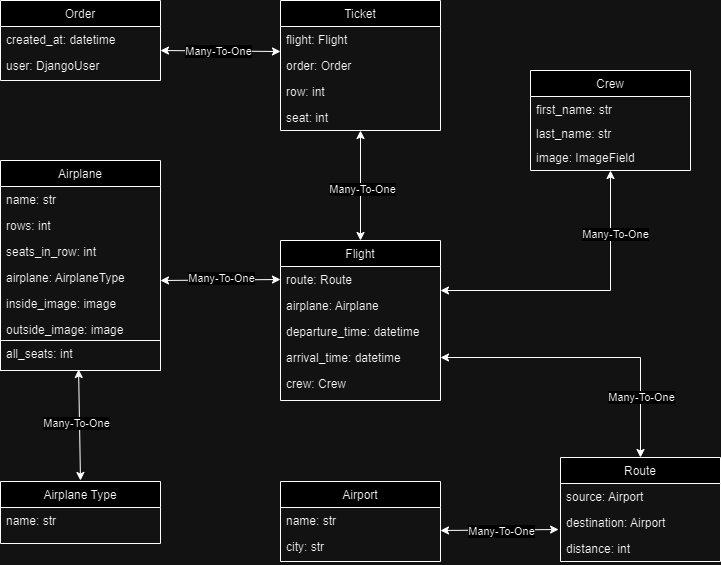

The diagram above was exported from draw.io. Its source (the exported page's mxGraphModel, read from the mxfile embedded in the PNG):
<mxGraphModel dx="1434" dy="784" grid="1" gridSize="10" guides="1" tooltips="1" connect="1" arrows="1" fold="1" page="1" pageScale="1" pageWidth="827" pageHeight="1169" math="0" shadow="0">
  <root>
    <mxCell id="WIyWlLk6GJQsqaUBKTNV-0" />
    <mxCell id="WIyWlLk6GJQsqaUBKTNV-1" parent="WIyWlLk6GJQsqaUBKTNV-0" />
    <mxCell id="zkfFHV4jXpPFQw0GAbJ--13" value="Airplane Type" style="swimlane;fontStyle=0;align=center;verticalAlign=top;childLayout=stackLayout;horizontal=1;startSize=26;horizontalStack=0;resizeParent=1;resizeLast=0;collapsible=1;marginBottom=0;rounded=0;shadow=0;strokeWidth=1;" parent="WIyWlLk6GJQsqaUBKTNV-1" vertex="1">
      <mxGeometry x="80" y="561" width="160" height="62" as="geometry">
        <mxRectangle x="340" y="380" width="170" height="26" as="alternateBounds" />
      </mxGeometry>
    </mxCell>
    <mxCell id="zkfFHV4jXpPFQw0GAbJ--14" value="name: str&#10;" style="text;align=left;verticalAlign=top;spacingLeft=4;spacingRight=4;overflow=hidden;rotatable=0;points=[[0,0.5],[1,0.5]];portConstraint=eastwest;" parent="zkfFHV4jXpPFQw0GAbJ--13" vertex="1">
      <mxGeometry y="26" width="160" height="26" as="geometry" />
    </mxCell>
    <mxCell id="zkfFHV4jXpPFQw0GAbJ--17" value="Flight" style="swimlane;fontStyle=0;align=center;verticalAlign=top;childLayout=stackLayout;horizontal=1;startSize=26;horizontalStack=0;resizeParent=1;resizeLast=0;collapsible=1;marginBottom=0;rounded=0;shadow=0;strokeWidth=1;" parent="WIyWlLk6GJQsqaUBKTNV-1" vertex="1">
      <mxGeometry x="360" y="320" width="160" height="160" as="geometry">
        <mxRectangle x="550" y="140" width="160" height="26" as="alternateBounds" />
      </mxGeometry>
    </mxCell>
    <mxCell id="zkfFHV4jXpPFQw0GAbJ--18" value="route: Route" style="text;align=left;verticalAlign=top;spacingLeft=4;spacingRight=4;overflow=hidden;rotatable=0;points=[[0,0.5],[1,0.5]];portConstraint=eastwest;" parent="zkfFHV4jXpPFQw0GAbJ--17" vertex="1">
      <mxGeometry y="26" width="160" height="26" as="geometry" />
    </mxCell>
    <mxCell id="zkfFHV4jXpPFQw0GAbJ--19" value="airplane: Airplane" style="text;align=left;verticalAlign=top;spacingLeft=4;spacingRight=4;overflow=hidden;rotatable=0;points=[[0,0.5],[1,0.5]];portConstraint=eastwest;rounded=0;shadow=0;html=0;" parent="zkfFHV4jXpPFQw0GAbJ--17" vertex="1">
      <mxGeometry y="52" width="160" height="26" as="geometry" />
    </mxCell>
    <mxCell id="zkfFHV4jXpPFQw0GAbJ--20" value="departure_time: datetime" style="text;align=left;verticalAlign=top;spacingLeft=4;spacingRight=4;overflow=hidden;rotatable=0;points=[[0,0.5],[1,0.5]];portConstraint=eastwest;rounded=0;shadow=0;html=0;" parent="zkfFHV4jXpPFQw0GAbJ--17" vertex="1">
      <mxGeometry y="78" width="160" height="26" as="geometry" />
    </mxCell>
    <mxCell id="zkfFHV4jXpPFQw0GAbJ--21" value="arrival_time: datetime" style="text;align=left;verticalAlign=top;spacingLeft=4;spacingRight=4;overflow=hidden;rotatable=0;points=[[0,0.5],[1,0.5]];portConstraint=eastwest;rounded=0;shadow=0;html=0;" parent="zkfFHV4jXpPFQw0GAbJ--17" vertex="1">
      <mxGeometry y="104" width="160" height="26" as="geometry" />
    </mxCell>
    <mxCell id="zkfFHV4jXpPFQw0GAbJ--22" value="crew: Crew" style="text;align=left;verticalAlign=top;spacingLeft=4;spacingRight=4;overflow=hidden;rotatable=0;points=[[0,0.5],[1,0.5]];portConstraint=eastwest;rounded=0;shadow=0;html=0;" parent="zkfFHV4jXpPFQw0GAbJ--17" vertex="1">
      <mxGeometry y="130" width="160" height="26" as="geometry" />
    </mxCell>
    <mxCell id="TYmjaGXDJv8C60XQhjQa-0" value="Crew" style="swimlane;fontStyle=0;align=center;verticalAlign=top;childLayout=stackLayout;horizontal=1;startSize=26;horizontalStack=0;resizeParent=1;resizeLast=0;collapsible=1;marginBottom=0;rounded=0;shadow=0;strokeWidth=1;" vertex="1" parent="WIyWlLk6GJQsqaUBKTNV-1">
      <mxGeometry x="610" y="150" width="160" height="100" as="geometry">
        <mxRectangle x="340" y="380" width="170" height="26" as="alternateBounds" />
      </mxGeometry>
    </mxCell>
    <mxCell id="TYmjaGXDJv8C60XQhjQa-1" value="first_name: str" style="text;align=left;verticalAlign=top;spacingLeft=4;spacingRight=4;overflow=hidden;rotatable=0;points=[[0,0.5],[1,0.5]];portConstraint=eastwest;" vertex="1" parent="TYmjaGXDJv8C60XQhjQa-0">
      <mxGeometry y="26" width="160" height="24" as="geometry" />
    </mxCell>
    <mxCell id="TYmjaGXDJv8C60XQhjQa-2" value="last_name: str" style="text;align=left;verticalAlign=top;spacingLeft=4;spacingRight=4;overflow=hidden;rotatable=0;points=[[0,0.5],[1,0.5]];portConstraint=eastwest;" vertex="1" parent="TYmjaGXDJv8C60XQhjQa-0">
      <mxGeometry y="50" width="160" height="24" as="geometry" />
    </mxCell>
    <mxCell id="TYmjaGXDJv8C60XQhjQa-3" value="image: ImageField" style="text;align=left;verticalAlign=top;spacingLeft=4;spacingRight=4;overflow=hidden;rotatable=0;points=[[0,0.5],[1,0.5]];portConstraint=eastwest;" vertex="1" parent="TYmjaGXDJv8C60XQhjQa-0">
      <mxGeometry y="74" width="160" height="24" as="geometry" />
    </mxCell>
    <mxCell id="TYmjaGXDJv8C60XQhjQa-4" value="Airport&#10;" style="swimlane;fontStyle=0;align=center;verticalAlign=top;childLayout=stackLayout;horizontal=1;startSize=26;horizontalStack=0;resizeParent=1;resizeLast=0;collapsible=1;marginBottom=0;rounded=0;shadow=0;strokeWidth=1;" vertex="1" parent="WIyWlLk6GJQsqaUBKTNV-1">
      <mxGeometry x="360" y="561" width="160" height="80" as="geometry">
        <mxRectangle x="340" y="380" width="170" height="26" as="alternateBounds" />
      </mxGeometry>
    </mxCell>
    <mxCell id="TYmjaGXDJv8C60XQhjQa-5" value="name: str" style="text;align=left;verticalAlign=top;spacingLeft=4;spacingRight=4;overflow=hidden;rotatable=0;points=[[0,0.5],[1,0.5]];portConstraint=eastwest;" vertex="1" parent="TYmjaGXDJv8C60XQhjQa-4">
      <mxGeometry y="26" width="160" height="26" as="geometry" />
    </mxCell>
    <mxCell id="TYmjaGXDJv8C60XQhjQa-6" value="city: str&#10;" style="text;align=left;verticalAlign=top;spacingLeft=4;spacingRight=4;overflow=hidden;rotatable=0;points=[[0,0.5],[1,0.5]];portConstraint=eastwest;" vertex="1" parent="TYmjaGXDJv8C60XQhjQa-4">
      <mxGeometry y="52" width="160" height="26" as="geometry" />
    </mxCell>
    <mxCell id="TYmjaGXDJv8C60XQhjQa-7" value="Route" style="swimlane;fontStyle=0;align=center;verticalAlign=top;childLayout=stackLayout;horizontal=1;startSize=26;horizontalStack=0;resizeParent=1;resizeLast=0;collapsible=1;marginBottom=0;rounded=0;shadow=0;strokeWidth=1;" vertex="1" parent="WIyWlLk6GJQsqaUBKTNV-1">
      <mxGeometry x="640" y="537" width="160" height="104" as="geometry">
        <mxRectangle x="340" y="380" width="170" height="26" as="alternateBounds" />
      </mxGeometry>
    </mxCell>
    <mxCell id="TYmjaGXDJv8C60XQhjQa-8" value="source: Airport" style="text;align=left;verticalAlign=top;spacingLeft=4;spacingRight=4;overflow=hidden;rotatable=0;points=[[0,0.5],[1,0.5]];portConstraint=eastwest;" vertex="1" parent="TYmjaGXDJv8C60XQhjQa-7">
      <mxGeometry y="26" width="160" height="26" as="geometry" />
    </mxCell>
    <mxCell id="TYmjaGXDJv8C60XQhjQa-9" value="destination: Airport&#10;" style="text;align=left;verticalAlign=top;spacingLeft=4;spacingRight=4;overflow=hidden;rotatable=0;points=[[0,0.5],[1,0.5]];portConstraint=eastwest;" vertex="1" parent="TYmjaGXDJv8C60XQhjQa-7">
      <mxGeometry y="52" width="160" height="26" as="geometry" />
    </mxCell>
    <mxCell id="TYmjaGXDJv8C60XQhjQa-10" value="distance: int&#10;" style="text;align=left;verticalAlign=top;spacingLeft=4;spacingRight=4;overflow=hidden;rotatable=0;points=[[0,0.5],[1,0.5]];portConstraint=eastwest;" vertex="1" parent="TYmjaGXDJv8C60XQhjQa-7">
      <mxGeometry y="78" width="160" height="26" as="geometry" />
    </mxCell>
    <mxCell id="TYmjaGXDJv8C60XQhjQa-11" value="Airplane" style="swimlane;fontStyle=0;align=center;verticalAlign=top;childLayout=stackLayout;horizontal=1;startSize=26;horizontalStack=0;resizeParent=1;resizeLast=0;collapsible=1;marginBottom=0;rounded=0;shadow=0;strokeWidth=1;" vertex="1" parent="WIyWlLk6GJQsqaUBKTNV-1">
      <mxGeometry x="80" y="240" width="160" height="210" as="geometry">
        <mxRectangle x="340" y="380" width="170" height="26" as="alternateBounds" />
      </mxGeometry>
    </mxCell>
    <mxCell id="TYmjaGXDJv8C60XQhjQa-12" value="name: str" style="text;align=left;verticalAlign=top;spacingLeft=4;spacingRight=4;overflow=hidden;rotatable=0;points=[[0,0.5],[1,0.5]];portConstraint=eastwest;" vertex="1" parent="TYmjaGXDJv8C60XQhjQa-11">
      <mxGeometry y="26" width="160" height="26" as="geometry" />
    </mxCell>
    <mxCell id="TYmjaGXDJv8C60XQhjQa-13" value="rows: int&#10;" style="text;align=left;verticalAlign=top;spacingLeft=4;spacingRight=4;overflow=hidden;rotatable=0;points=[[0,0.5],[1,0.5]];portConstraint=eastwest;" vertex="1" parent="TYmjaGXDJv8C60XQhjQa-11">
      <mxGeometry y="52" width="160" height="26" as="geometry" />
    </mxCell>
    <mxCell id="TYmjaGXDJv8C60XQhjQa-14" value="seats_in_row: int" style="text;align=left;verticalAlign=top;spacingLeft=4;spacingRight=4;overflow=hidden;rotatable=0;points=[[0,0.5],[1,0.5]];portConstraint=eastwest;" vertex="1" parent="TYmjaGXDJv8C60XQhjQa-11">
      <mxGeometry y="78" width="160" height="26" as="geometry" />
    </mxCell>
    <mxCell id="TYmjaGXDJv8C60XQhjQa-15" value="airplane: AirplaneType" style="text;align=left;verticalAlign=top;spacingLeft=4;spacingRight=4;overflow=hidden;rotatable=0;points=[[0,0.5],[1,0.5]];portConstraint=eastwest;" vertex="1" parent="TYmjaGXDJv8C60XQhjQa-11">
      <mxGeometry y="104" width="160" height="26" as="geometry" />
    </mxCell>
    <mxCell id="TYmjaGXDJv8C60XQhjQa-16" value="inside_image: image" style="text;align=left;verticalAlign=top;spacingLeft=4;spacingRight=4;overflow=hidden;rotatable=0;points=[[0,0.5],[1,0.5]];portConstraint=eastwest;" vertex="1" parent="TYmjaGXDJv8C60XQhjQa-11">
      <mxGeometry y="130" width="160" height="26" as="geometry" />
    </mxCell>
    <mxCell id="TYmjaGXDJv8C60XQhjQa-17" value="outside_image: image" style="text;align=left;verticalAlign=top;spacingLeft=4;spacingRight=4;overflow=hidden;rotatable=0;points=[[0,0.5],[1,0.5]];portConstraint=eastwest;strokeColor=none;" vertex="1" parent="TYmjaGXDJv8C60XQhjQa-11">
      <mxGeometry y="156" width="160" height="24" as="geometry" />
    </mxCell>
    <mxCell id="TYmjaGXDJv8C60XQhjQa-19" value="all_seats: int" style="text;align=left;verticalAlign=top;spacingLeft=4;spacingRight=4;overflow=hidden;rotatable=0;points=[[0,0.5],[1,0.5]];portConstraint=eastwest;strokeColor=default;" vertex="1" parent="TYmjaGXDJv8C60XQhjQa-11">
      <mxGeometry y="180" width="160" height="30" as="geometry" />
    </mxCell>
    <mxCell id="TYmjaGXDJv8C60XQhjQa-20" value="Order" style="swimlane;fontStyle=0;align=center;verticalAlign=top;childLayout=stackLayout;horizontal=1;startSize=26;horizontalStack=0;resizeParent=1;resizeLast=0;collapsible=1;marginBottom=0;rounded=0;shadow=0;strokeWidth=1;" vertex="1" parent="WIyWlLk6GJQsqaUBKTNV-1">
      <mxGeometry x="80" y="80" width="160" height="80" as="geometry">
        <mxRectangle x="340" y="380" width="170" height="26" as="alternateBounds" />
      </mxGeometry>
    </mxCell>
    <mxCell id="TYmjaGXDJv8C60XQhjQa-21" value="created_at: datetime" style="text;align=left;verticalAlign=top;spacingLeft=4;spacingRight=4;overflow=hidden;rotatable=0;points=[[0,0.5],[1,0.5]];portConstraint=eastwest;" vertex="1" parent="TYmjaGXDJv8C60XQhjQa-20">
      <mxGeometry y="26" width="160" height="26" as="geometry" />
    </mxCell>
    <mxCell id="TYmjaGXDJv8C60XQhjQa-22" value="user: DjangoUser" style="text;align=left;verticalAlign=top;spacingLeft=4;spacingRight=4;overflow=hidden;rotatable=0;points=[[0,0.5],[1,0.5]];portConstraint=eastwest;" vertex="1" parent="TYmjaGXDJv8C60XQhjQa-20">
      <mxGeometry y="52" width="160" height="26" as="geometry" />
    </mxCell>
    <mxCell id="TYmjaGXDJv8C60XQhjQa-23" value="Ticket" style="swimlane;fontStyle=0;align=center;verticalAlign=top;childLayout=stackLayout;horizontal=1;startSize=26;horizontalStack=0;resizeParent=1;resizeLast=0;collapsible=1;marginBottom=0;rounded=0;shadow=0;strokeWidth=1;" vertex="1" parent="WIyWlLk6GJQsqaUBKTNV-1">
      <mxGeometry x="360" y="80" width="160" height="130" as="geometry">
        <mxRectangle x="550" y="140" width="160" height="26" as="alternateBounds" />
      </mxGeometry>
    </mxCell>
    <mxCell id="TYmjaGXDJv8C60XQhjQa-24" value="flight: Flight" style="text;align=left;verticalAlign=top;spacingLeft=4;spacingRight=4;overflow=hidden;rotatable=0;points=[[0,0.5],[1,0.5]];portConstraint=eastwest;" vertex="1" parent="TYmjaGXDJv8C60XQhjQa-23">
      <mxGeometry y="26" width="160" height="26" as="geometry" />
    </mxCell>
    <mxCell id="TYmjaGXDJv8C60XQhjQa-25" value="order: Order" style="text;align=left;verticalAlign=top;spacingLeft=4;spacingRight=4;overflow=hidden;rotatable=0;points=[[0,0.5],[1,0.5]];portConstraint=eastwest;rounded=0;shadow=0;html=0;" vertex="1" parent="TYmjaGXDJv8C60XQhjQa-23">
      <mxGeometry y="52" width="160" height="26" as="geometry" />
    </mxCell>
    <mxCell id="TYmjaGXDJv8C60XQhjQa-26" value="row: int" style="text;align=left;verticalAlign=top;spacingLeft=4;spacingRight=4;overflow=hidden;rotatable=0;points=[[0,0.5],[1,0.5]];portConstraint=eastwest;rounded=0;shadow=0;html=0;" vertex="1" parent="TYmjaGXDJv8C60XQhjQa-23">
      <mxGeometry y="78" width="160" height="26" as="geometry" />
    </mxCell>
    <mxCell id="TYmjaGXDJv8C60XQhjQa-27" value="seat: int" style="text;align=left;verticalAlign=top;spacingLeft=4;spacingRight=4;overflow=hidden;rotatable=0;points=[[0,0.5],[1,0.5]];portConstraint=eastwest;rounded=0;shadow=0;html=0;" vertex="1" parent="TYmjaGXDJv8C60XQhjQa-23">
      <mxGeometry y="104" width="160" height="26" as="geometry" />
    </mxCell>
    <mxCell id="TYmjaGXDJv8C60XQhjQa-35" value="" style="endArrow=classic;startArrow=classic;html=1;rounded=0;entryX=0.5;entryY=0;entryDx=0;entryDy=0;exitX=1;exitY=0.5;exitDx=0;exitDy=0;" edge="1" parent="WIyWlLk6GJQsqaUBKTNV-1" source="zkfFHV4jXpPFQw0GAbJ--21" target="TYmjaGXDJv8C60XQhjQa-7">
      <mxGeometry width="50" height="50" relative="1" as="geometry">
        <mxPoint x="520" y="400" as="sourcePoint" />
        <mxPoint x="640" y="400" as="targetPoint" />
        <Array as="points">
          <mxPoint x="720" y="437" />
        </Array>
      </mxGeometry>
    </mxCell>
    <mxCell id="TYmjaGXDJv8C60XQhjQa-36" value="Many-To-One" style="edgeLabel;html=1;align=center;verticalAlign=middle;resizable=0;points=[];" vertex="1" connectable="0" parent="TYmjaGXDJv8C60XQhjQa-35">
      <mxGeometry x="0.0333" y="-2" relative="1" as="geometry">
        <mxPoint x="45" y="37" as="offset" />
      </mxGeometry>
    </mxCell>
    <mxCell id="TYmjaGXDJv8C60XQhjQa-37" value="" style="endArrow=classic;startArrow=classic;html=1;rounded=0;entryX=0.488;entryY=0.967;entryDx=0;entryDy=0;entryPerimeter=0;" edge="1" parent="WIyWlLk6GJQsqaUBKTNV-1" target="TYmjaGXDJv8C60XQhjQa-19">
      <mxGeometry width="50" height="50" relative="1" as="geometry">
        <mxPoint x="160" y="560" as="sourcePoint" />
        <mxPoint x="210" y="511" as="targetPoint" />
      </mxGeometry>
    </mxCell>
    <mxCell id="TYmjaGXDJv8C60XQhjQa-38" value="Many-To-One" style="edgeLabel;html=1;align=center;verticalAlign=middle;resizable=0;points=[];" vertex="1" connectable="0" parent="TYmjaGXDJv8C60XQhjQa-37">
      <mxGeometry x="0.0461" y="3" relative="1" as="geometry">
        <mxPoint as="offset" />
      </mxGeometry>
    </mxCell>
    <mxCell id="TYmjaGXDJv8C60XQhjQa-39" value="" style="endArrow=classic;startArrow=classic;html=1;rounded=0;entryX=0;entryY=0.5;entryDx=0;entryDy=0;" edge="1" parent="WIyWlLk6GJQsqaUBKTNV-1" target="zkfFHV4jXpPFQw0GAbJ--18">
      <mxGeometry width="50" height="50" relative="1" as="geometry">
        <mxPoint x="240" y="360" as="sourcePoint" />
        <mxPoint x="290" y="310" as="targetPoint" />
      </mxGeometry>
    </mxCell>
    <mxCell id="TYmjaGXDJv8C60XQhjQa-40" value="Many-To-One" style="edgeLabel;html=1;align=center;verticalAlign=middle;resizable=0;points=[];" vertex="1" connectable="0" parent="TYmjaGXDJv8C60XQhjQa-39">
      <mxGeometry x="0.0663" y="-3" relative="1" as="geometry">
        <mxPoint x="-4" y="-5" as="offset" />
      </mxGeometry>
    </mxCell>
    <mxCell id="TYmjaGXDJv8C60XQhjQa-41" value="" style="endArrow=classic;startArrow=classic;html=1;rounded=0;entryX=0;entryY=0.962;entryDx=0;entryDy=0;entryPerimeter=0;" edge="1" parent="WIyWlLk6GJQsqaUBKTNV-1" target="TYmjaGXDJv8C60XQhjQa-24">
      <mxGeometry width="50" height="50" relative="1" as="geometry">
        <mxPoint x="240" y="130" as="sourcePoint" />
        <mxPoint x="290" y="80" as="targetPoint" />
      </mxGeometry>
    </mxCell>
    <mxCell id="TYmjaGXDJv8C60XQhjQa-42" value="Many-To-One" style="edgeLabel;html=1;align=center;verticalAlign=middle;resizable=0;points=[];" vertex="1" connectable="0" parent="TYmjaGXDJv8C60XQhjQa-41">
      <mxGeometry x="-0.033" y="-3" relative="1" as="geometry">
        <mxPoint y="-3" as="offset" />
      </mxGeometry>
    </mxCell>
    <mxCell id="TYmjaGXDJv8C60XQhjQa-45" value="" style="endArrow=classic;startArrow=classic;html=1;rounded=0;" edge="1" parent="WIyWlLk6GJQsqaUBKTNV-1" target="TYmjaGXDJv8C60XQhjQa-27">
      <mxGeometry width="50" height="50" relative="1" as="geometry">
        <mxPoint x="440" y="320" as="sourcePoint" />
        <mxPoint x="440" y="236" as="targetPoint" />
      </mxGeometry>
    </mxCell>
    <mxCell id="TYmjaGXDJv8C60XQhjQa-46" value="Many-To-One" style="edgeLabel;html=1;align=center;verticalAlign=middle;resizable=0;points=[];" vertex="1" connectable="0" parent="TYmjaGXDJv8C60XQhjQa-45">
      <mxGeometry x="-0.0476" y="-1" relative="1" as="geometry">
        <mxPoint as="offset" />
      </mxGeometry>
    </mxCell>
    <mxCell id="TYmjaGXDJv8C60XQhjQa-47" value="" style="endArrow=classic;startArrow=classic;html=1;rounded=0;entryX=0.5;entryY=1;entryDx=0;entryDy=0;" edge="1" parent="WIyWlLk6GJQsqaUBKTNV-1" target="TYmjaGXDJv8C60XQhjQa-0">
      <mxGeometry width="50" height="50" relative="1" as="geometry">
        <mxPoint x="520" y="370" as="sourcePoint" />
        <mxPoint x="570" y="320" as="targetPoint" />
        <Array as="points">
          <mxPoint x="690" y="370" />
        </Array>
      </mxGeometry>
    </mxCell>
    <mxCell id="TYmjaGXDJv8C60XQhjQa-48" value="Many-To-One" style="edgeLabel;html=1;align=center;verticalAlign=middle;resizable=0;points=[];" vertex="1" connectable="0" parent="WIyWlLk6GJQsqaUBKTNV-1">
      <mxGeometry x="700" y="310" as="geometry">
        <mxPoint x="-6" y="3" as="offset" />
      </mxGeometry>
    </mxCell>
    <mxCell id="TYmjaGXDJv8C60XQhjQa-49" value="" style="endArrow=classic;startArrow=classic;html=1;rounded=0;entryX=-0.012;entryY=-0.231;entryDx=0;entryDy=0;entryPerimeter=0;" edge="1" parent="WIyWlLk6GJQsqaUBKTNV-1" target="TYmjaGXDJv8C60XQhjQa-10">
      <mxGeometry width="50" height="50" relative="1" as="geometry">
        <mxPoint x="520" y="610" as="sourcePoint" />
        <mxPoint x="570" y="560" as="targetPoint" />
      </mxGeometry>
    </mxCell>
    <mxCell id="TYmjaGXDJv8C60XQhjQa-50" value="Many-To-One" style="edgeLabel;html=1;align=center;verticalAlign=middle;resizable=0;points=[];" vertex="1" connectable="0" parent="WIyWlLk6GJQsqaUBKTNV-1">
      <mxGeometry x="580" y="610" as="geometry" />
    </mxCell>
  </root>
</mxGraphModel>